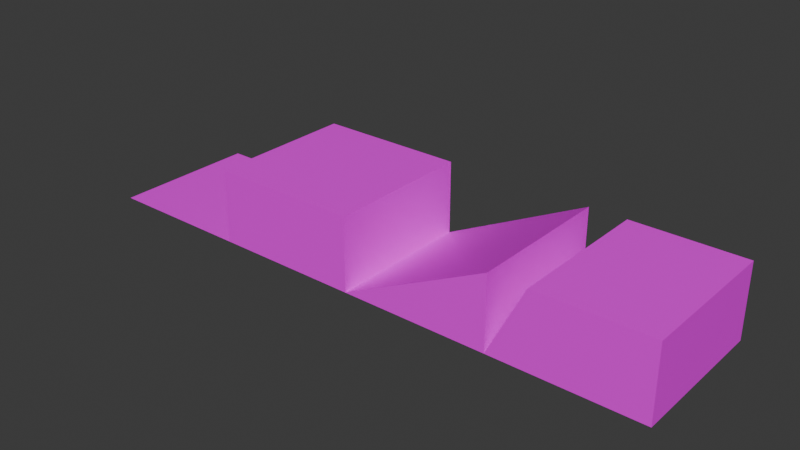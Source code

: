 # Source: ProtoGridMeshes.blend  (saved by Blender 5.1.30; exported with 4.5.12 LTS)
import bpy
from mathutils import Matrix  # noqa: F401  (used for matrix-valued properties, if any)

bpy.ops.wm.read_factory_settings(use_empty=True)
scene = bpy.context.scene
scene.name = 'Scene'

# ---- collections
col_collection = bpy.data.collections.new('Collection'); scene.collection.children.link(col_collection)

# ---- images (referenced by path relative to the original .blend; pixels are not part of the script)
import os
ASSET_DIR = os.environ.get("B2B_ASSET_DIR", "")  # directory of the original .blend (textures are referenced by path, not embedded)
HERE = os.path.dirname(os.path.abspath(__file__))  # packed textures are extracted next to this script under _unpacked/

def load_image(name, relpath, width, height, colorspace="sRGB"):
    """Load a texture the original file referenced (path relative to the .blend, or extracted next to this script)."""
    p = next((c for c in (os.path.join(HERE, relpath), os.path.join(ASSET_DIR, relpath)) if relpath and os.path.exists(c)), "")
    if p:
        img = bpy.data.images.load(p, check_existing=True)
        img.name = name
    else:  # same state as the original file: an image datablock whose file is absent (Cycles renders it pink)
        img = bpy.data.images.new(name, width, height)
        img.source = "FILE"
        img.filepath = "//" + (relpath or name)
    img.colorspace_settings.name = colorspace
    return img
img_uvgrid = load_image('UVGrid', 'UVGrid.png', 1024, 1024, 'sRGB')

# ---- materials (node trees are filled in below, after node groups)
mat_basetexture = bpy.data.materials.new('BaseTexture')

# ---- material node trees
mat_basetexture.use_nodes = True; mat_basetexture.node_tree.nodes.clear()
_N = mat_basetexture.node_tree.nodes; _L = mat_basetexture.node_tree.links
n0 = _N.new('ShaderNodeBsdfPrincipled'); n0.name = 'Principled BSDF'; n0.location = (-200, 100)
n1 = _N.new('ShaderNodeOutputMaterial'); n1.name = 'Material Output'; n1.location = (200, 100)
n2 = _N.new('ShaderNodeTexImage'); n2.name = 'Image Texture'; n2.location = (-622, 80)
n2.image = img_uvgrid
_L.new(n0.outputs[0], n1.inputs[0])
_L.new(n2.outputs[0], n0.inputs[0])
n1.is_active_output = True

# ---- world
world_world = bpy.data.worlds.new('World'); scene.world = world_world
world_world.use_nodes = True; world_world.node_tree.nodes.clear()
_N = world_world.node_tree.nodes; _L = world_world.node_tree.links
n0 = _N.new('ShaderNodeOutputWorld'); n0.name = 'World Output'; n0.location = (200, 100)
n1 = _N.new('ShaderNodeBackground'); n1.name = 'Background'; n1.location = (-200, 100)
n1.inputs[0].default_value = (0.05088, 0.05088, 0.05088, 1.0)
_L.new(n1.outputs[0], n0.inputs[0])
n0.is_active_output = True
world_world.color = (0.05088, 0.05088, 0.05088)
world_world.sun_shadow_jitter_overblur = 0.0

# ---- meshes
me_wall = bpy.data.meshes.new('Wall')
me_wall.from_pydata([(-1.0, -1.0, 0.0), (-1.0, -1.0, 0.995), (-1.0, 1.0, 0.0), (-1.0, 1.0, 0.995), (1.0, -1.0, 0.0), (1.0, -1.0, 0.995), (1.0, 1.0, 0.0), (1.0, 1.0, 0.995)], [], [(0, 1, 3, 2), (2, 3, 7, 6), (6, 7, 5, 4), (4, 5, 1, 0), (2, 6, 4, 0), (7, 3, 1, 5)])
_uv = me_wall.uv_layers.new(name='UVMap')
_uv.uv.foreach_set('vector', [0.375, 0.0, 0.5, 0.0, 0.5, 0.25, 0.375, 0.25, 0.375, 0.25, 0.5, 0.25, 0.5, 0.5, 0.375, 0.5, 0.375, 0.5, 0.5, 0.5, 0.5, 0.75, 0.375, 0.75, 0.375, 0.75, 0.5, 0.75, 0.5, 1.0, 0.375, 1.0, 0.125, 0.5, 0.375, 0.5, 0.375, 0.75, 0.125, 0.75, 0.5, 0.5, 0.75, 0.5, 0.75, 0.75, 0.5, 0.75])
me_wall.materials.append(mat_basetexture)
me_wall.update()
me_floor = bpy.data.meshes.new('Floor')
me_floor.from_pydata([(-1.0, -1.0, 0.0), (-1.0, 1.0, 0.0), (1.0, -1.0, 0.0), (1.0, 1.0, 0.0)], [], [(1, 0, 2, 3)])
_uv = me_floor.uv_layers.new(name='UVMap')
_uv.uv.foreach_set('vector', [0.125, 0.5, 0.125, 0.75, 0.375, 0.75, 0.375, 0.5])
me_floor.materials.append(mat_basetexture)
me_floor.update()
me_stairs = bpy.data.meshes.new('Stairs')
me_stairs.from_pydata([(-1.0, -1.0, 0.0), (-1.0, 1.0, 0.0), (1.0, -1.0, 0.0), (1.0, -1.0, 0.995), (1.0, 1.0, 0.0), (1.0, 1.0, 0.995)], [], [(1, 5, 4), (4, 5, 3, 2), (2, 3, 0), (1, 4, 2, 0), (5, 1, 0, 3)])
_uv = me_stairs.uv_layers.new(name='UVMap')
_uv.uv.foreach_set('vector', [0.5, 0.25, 0.625, 0.5, 0.5, 0.5, 0.5, 0.5, 0.625, 0.5, 0.625, 0.75, 0.5, 0.75, 0.5, 0.75, 0.625, 0.75, 0.5, 1.0, 0.25, 0.5, 0.5, 0.5, 0.5, 0.75, 0.25, 0.75, 0.625, 0.5, 0.875, 0.5, 0.875, 0.75, 0.625, 0.75])
me_stairs.materials.append(mat_basetexture)
me_stairs.update()
me_cliff = bpy.data.meshes.new('Cliff')
me_cliff.from_pydata([(-1.0, -1.0, 0.0), (-1.0, 1.0, 0.0), (1.0, -1.0, 0.0), (1.0, -1.0, 0.995), (1.0, 1.0, 0.0), (1.0, 1.0, 0.995), (-0.5, 1.0, 0.995), (-0.5, -1.0, 0.995)], [], [(1, 6, 5, 4), (4, 5, 3, 2), (2, 3, 7, 0), (1, 4, 2, 0), (6, 1, 0, 7), (5, 6, 7, 3)])
_uv = me_cliff.uv_layers.new(name='UVMap')
_uv.uv.foreach_set('vector', [0.06125, 0.325, 0.2488, 0.375, 0.2488, 0.5, 0.06125, 0.5, 0.06125, 0.5, 0.2488, 0.5, 0.2488, 0.75, 0.06125, 0.75, 0.06125, 0.75, 0.2488, 0.75, 0.2488, 0.875, 0.06125, 0.925, -0.1887, 0.5, 0.06125, 0.5, 0.06125, 0.75, -0.1887, 0.75, 0.3738, 0.5, 0.5612, 0.5, 0.5612, 0.75, 0.3738, 0.75, 0.2488, 0.5, 0.3738, 0.5, 0.3738, 0.75, 0.2488, 0.75])
me_cliff.materials.append(mat_basetexture)
me_cliff.update()

# ---- objects
ob_1_wall = bpy.data.objects.new('1_Wall', me_wall)
ob_0_floor = bpy.data.objects.new('0_Floor', me_floor)
ob_2_stairs = bpy.data.objects.new('2_Stairs', me_stairs)
ob_3_cliff = bpy.data.objects.new('3_Cliff', me_cliff)

# ---- transforms, parenting, visibility, modifiers, constraints
ob_1_wall.location = (2.0, 0.0, 0.0)
ob_0_floor.location = (0.0, 0.0, 0.0)
ob_2_stairs.location = (4.0, 0.0, 0.0)
ob_3_cliff.location = (6.0, 0.0, 0.0)

# ---- collection membership
col_collection.objects.link(ob_1_wall)
col_collection.objects.link(ob_0_floor)
col_collection.objects.link(ob_2_stairs)
col_collection.objects.link(ob_3_cliff)

# ---- scene / render settings (as saved in the file)
scene.frame_start = 1; scene.frame_end = 250; scene.frame_set(1)
scene.render.engine = 'BLENDER_EEVEE_NEXT'
scene.render.bake_bias = 0.0
scene.render.bake_samples = 0
scene.cycles.sampling_pattern = 'TABULATED_SOBOL'
scene.eevee.use_volume_custom_range = False
bpy.context.view_layer.update()

# ---- added for rendering (the .blend has no active camera and no usable light): camera, sun
cam_auto = bpy.data.cameras.new('AutoCamera')
cam_auto.lens = 50.0
cam_auto.sensor_width = 36.0
cam_auto.clip_end = 1000.0
ob_auto_camera = bpy.data.objects.new('AutoCamera', cam_auto)
scene.collection.objects.link(ob_auto_camera)
ob_auto_camera.location = (10.6849, -9.22192, 6.64545)
ob_auto_camera.rotation_euler = (1.09748, -7.21219e-08, 0.694738)
scene.camera = ob_auto_camera
light_auto_sun = bpy.data.lights.new('AutoSun', 'SUN')
light_auto_sun.energy = 3.0
light_auto_sun.angle = 0.0523599
ob_auto_sun = bpy.data.objects.new('AutoSun', light_auto_sun)
scene.collection.objects.link(ob_auto_sun)
ob_auto_sun.rotation_euler = (0.872665, 0.174533, 0.523599)
bpy.context.view_layer.update()
